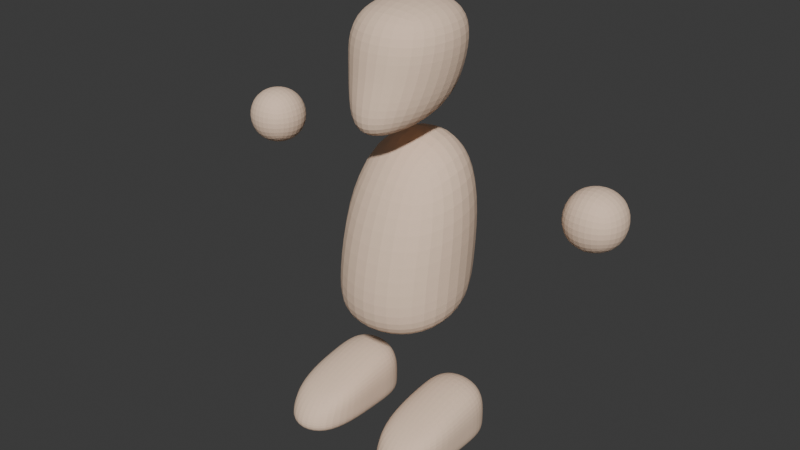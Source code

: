 # Source: ModularCharacter.blend  (saved by Blender 4.2.66; exported with 4.5.12 LTS)
import bpy
from mathutils import Matrix  # noqa: F401  (used for matrix-valued properties, if any)

bpy.ops.wm.read_factory_settings(use_empty=True)
scene = bpy.context.scene
scene.name = 'Scene'

# ---- collections
col_body_parts = bpy.data.collections.new('Body Parts'); scene.collection.children.link(col_body_parts)
col_heads = bpy.data.collections.new('Heads'); col_body_parts.children.link(col_heads)
col_bodies = bpy.data.collections.new('Bodies'); col_body_parts.children.link(col_bodies)
col_foots = bpy.data.collections.new('Foots'); col_body_parts.children.link(col_foots)
col_hands = bpy.data.collections.new('Hands'); col_body_parts.children.link(col_hands)

# ---- materials (node trees are filled in below, after node groups)
mat_head = bpy.data.materials.new('Head')
mat_body = bpy.data.materials.new('Body')
mat_body.alpha_threshold = 0.0
mat_body.use_transparent_shadow = False
mat_body.roughness = 0.5
mat_body.line_color = (0.0, 0.0, 0.0, 1.0)
mat_foots = bpy.data.materials.new('Foots')
mat_hands = bpy.data.materials.new('Hands')

# ---- material node trees
mat_head.use_nodes = True; mat_head.node_tree.nodes.clear()
_N = mat_head.node_tree.nodes; _L = mat_head.node_tree.links
n0 = _N.new('ShaderNodeBsdfPrincipled'); n0.name = 'Principled BSDF'; n0.location = (10, 300)
n0.inputs[0].default_value = (0.9047, 0.6654, 0.4969, 1.0)
n0.inputs[2].default_value = 1.0
n1 = _N.new('ShaderNodeOutputMaterial'); n1.name = 'Material Output'; n1.location = (300, 300)
_L.new(n0.outputs[0], n1.inputs[0])
n1.is_active_output = True
mat_body.use_nodes = True; mat_body.node_tree.nodes.clear()
_N = mat_body.node_tree.nodes; _L = mat_body.node_tree.links
n0 = _N.new('ShaderNodeOutputMaterial'); n0.name = 'Material Output'; n0.location = (300, 300)
n1 = _N.new('ShaderNodeBsdfPrincipled'); n1.name = 'Principled BSDF'; n1.location = (10, 300)
n1.inputs[0].default_value = (0.9047, 0.6654, 0.4969, 1.0)
n1.inputs[2].default_value = 1.0
n1.inputs[3].default_value = 1.45
_L.new(n1.outputs[0], n0.inputs[0])
n0.is_active_output = True
mat_foots.use_nodes = True; mat_foots.node_tree.nodes.clear()
_N = mat_foots.node_tree.nodes; _L = mat_foots.node_tree.links
n0 = _N.new('ShaderNodeBsdfPrincipled'); n0.name = 'Principled BSDF'; n0.location = (10, 300)
n0.inputs[0].default_value = (0.9047, 0.6654, 0.4969, 1.0)
n0.inputs[2].default_value = 1.0
n1 = _N.new('ShaderNodeOutputMaterial'); n1.name = 'Material Output'; n1.location = (300, 300)
_L.new(n0.outputs[0], n1.inputs[0])
n1.is_active_output = True
mat_hands.use_nodes = True; mat_hands.node_tree.nodes.clear()
_N = mat_hands.node_tree.nodes; _L = mat_hands.node_tree.links
n0 = _N.new('ShaderNodeBsdfPrincipled'); n0.name = 'Principled BSDF'; n0.location = (10, 300)
n0.inputs[0].default_value = (0.9047, 0.6654, 0.4969, 1.0)
n0.inputs[2].default_value = 1.0
n1 = _N.new('ShaderNodeOutputMaterial'); n1.name = 'Material Output'; n1.location = (300, 300)
_L.new(n0.outputs[0], n1.inputs[0])
n1.is_active_output = True

# ---- world
world_world = bpy.data.worlds.new('World'); scene.world = world_world
world_world.use_nodes = True; world_world.node_tree.nodes.clear()
_N = world_world.node_tree.nodes; _L = world_world.node_tree.links
n0 = _N.new('ShaderNodeOutputWorld'); n0.name = 'World Output'; n0.location = (300, 300)
n1 = _N.new('ShaderNodeBackground'); n1.name = 'Background'; n1.location = (10, 300)
n1.inputs[0].default_value = (0.05088, 0.05088, 0.05088, 1.0)
_L.new(n1.outputs[0], n0.inputs[0])
n0.is_active_output = True
world_world.color = (0.05088, 0.05088, 0.05088)
world_world.sun_shadow_jitter_overblur = 0.0

# ---- meshes
me_head_human = bpy.data.meshes.new('Head.Human')
me_head_human.from_pydata([(-0.1, -0.4, 1.4), (-0.3, -0.3, 2.0), (-0.2, 0.1, 1.5), (-0.2, 0.3, 2.0), (0.1, -0.4, 1.4), (0.3, -0.3, 2.0), (0.2, 0.1, 1.5), (0.2, 0.3, 2.0), (-0.2, -0.3, 1.7), (-0.3, 0.2, 1.7), (0.3, 0.2, 1.7), (0.2, -0.3, 1.7)], [], [(8, 1, 3, 9), (9, 3, 7, 10), (10, 7, 5, 11), (11, 5, 1, 8), (2, 6, 4, 0), (7, 3, 1, 5), (4, 11, 8, 0), (6, 10, 11, 4), (2, 9, 10, 6), (0, 8, 9, 2)])
_uv = me_head_human.uv_layers.new(name='UVMap')
_uv.uv.foreach_set('vector', [0.5, 0.0, 0.625, 0.0, 0.625, 0.25, 0.5, 0.25, 0.5, 0.25, 0.625, 0.25, 0.625, 0.5, 0.5, 0.5, 0.5, 0.5, 0.625, 0.5, 0.625, 0.75, 0.5, 0.75, 0.5, 0.75, 0.625, 0.75, 0.625, 1.0, 0.5, 1.0, 0.125, 0.5, 0.375, 0.5, 0.375, 0.75, 0.125, 0.75, 0.625, 0.5, 0.875, 0.5, 0.875, 0.75, 0.625, 0.75, 0.375, 0.75, 0.5, 0.75, 0.5, 1.0, 0.375, 1.0, 0.375, 0.5, 0.5, 0.5, 0.5, 0.75, 0.375, 0.75, 0.375, 0.25, 0.5, 0.25, 0.5, 0.5, 0.375, 0.5, 0.375, 0.0, 0.5, 0.0, 0.5, 0.25, 0.375, 0.25])
me_head_human.materials.append(mat_head)
me_head_human.update()
me_body_human = bpy.data.meshes.new('Body.Human')
me_body_human.from_pydata([(-0.3, -0.3, 0.5), (-0.3, -0.2, 1.4), (-0.3, 0.2, 0.6), (-0.3, 0.3, 1.5), (0.3, -0.3, 0.5), (0.3, -0.2, 1.4), (0.3, 0.2, 0.6), (0.3, 0.3, 1.5), (-0.3, -0.4, 0.7), (-0.3, 0.3, 0.8), (0.3, 0.3, 0.8), (0.3, -0.4, 0.7)], [], [(8, 1, 3, 9), (9, 3, 7, 10), (10, 7, 5, 11), (11, 5, 1, 8), (2, 6, 4, 0), (7, 3, 1, 5), (4, 11, 8, 0), (6, 10, 11, 4), (2, 9, 10, 6), (0, 8, 9, 2)])
_uv = me_body_human.uv_layers.new(name='UVMap')
_uv.uv.foreach_set('vector', [0.5, 0.0, 0.625, 0.0, 0.625, 0.25, 0.5, 0.25, 0.5, 0.25, 0.625, 0.25, 0.625, 0.5, 0.5, 0.5, 0.5, 0.5, 0.625, 0.5, 0.625, 0.75, 0.5, 0.75, 0.5, 0.75, 0.625, 0.75, 0.625, 1.0, 0.5, 1.0, 0.125, 0.5, 0.375, 0.5, 0.375, 0.75, 0.125, 0.75, 0.625, 0.5, 0.875, 0.5, 0.875, 0.75, 0.625, 0.75, 0.375, 0.75, 0.5, 0.75, 0.5, 1.0, 0.375, 1.0, 0.375, 0.5, 0.5, 0.5, 0.5, 0.75, 0.375, 0.75, 0.375, 0.25, 0.5, 0.25, 0.5, 0.5, 0.375, 0.5, 0.375, 0.0, 0.5, 0.0, 0.5, 0.25, 0.375, 0.25])
me_body_human.materials.append(mat_body)
me_body_human.update()
me_foots_human = bpy.data.meshes.new('Foots.Human')
me_foots_human.from_pydata([(0.1, -0.4, 0.2), (0.4, -0.4, 0.2), (0.1, 0.1, 0.3), (0.4, 0.1, 0.3), (0.1, -0.5, 0.0), (0.4, -0.5, 0.0), (0.1, 0.1, 0.0), (0.4, 0.1, 0.0), (0.1, 0.1, 0.1), (0.4, 0.1, 0.1), (0.1, -0.5, 0.1), (0.4, -0.5, 0.1), (0.1, -0.1, 0.3), (0.4, -0.1, 0.3), (0.1, -0.1, 0.0), (0.4, -0.1, 0.0), (0.4, -0.1, 0.1), (0.1, -0.1, 0.1)], [], [(12, 13, 3, 2), (8, 9, 7, 6), (14, 15, 5, 4), (10, 11, 1, 0), (17, 14, 4, 10), (16, 13, 1, 11), (15, 16, 11, 5), (12, 17, 10, 0), (4, 5, 11, 10), (2, 3, 9, 8), (2, 8, 17, 12), (7, 9, 16, 15), (9, 3, 13, 16), (8, 6, 14, 17), (6, 7, 15, 14), (0, 1, 13, 12)])
_uv = me_foots_human.uv_layers.new(name='UVMap')
_uv.uv.foreach_set('vector', [0.375, 0.125, 0.625, 0.125, 0.625, 0.25, 0.375, 0.25, 0.375, 0.375, 0.625, 0.375, 0.625, 0.5, 0.375, 0.5, 0.375, 0.625, 0.625, 0.625, 0.625, 0.75, 0.375, 0.75, 0.375, 0.875, 0.625, 0.875, 0.625, 1.0, 0.375, 1.0, 0.25, 0.625, 0.375, 0.625, 0.375, 0.75, 0.25, 0.75, 0.75, 0.625, 0.875, 0.625, 0.875, 0.75, 0.75, 0.75, 0.625, 0.625, 0.75, 0.625, 0.75, 0.75, 0.625, 0.75, 0.125, 0.625, 0.25, 0.625, 0.25, 0.75, 0.125, 0.75, 0.375, 0.75, 0.625, 0.75, 0.625, 0.875, 0.375, 0.875, 0.375, 0.25, 0.625, 0.25, 0.625, 0.375, 0.375, 0.375, 0.125, 0.5, 0.25, 0.5, 0.25, 0.625, 0.125, 0.625, 0.625, 0.5, 0.75, 0.5, 0.75, 0.625, 0.625, 0.625, 0.75, 0.5, 0.875, 0.5, 0.875, 0.625, 0.75, 0.625, 0.25, 0.5, 0.375, 0.5, 0.375, 0.625, 0.25, 0.625, 0.375, 0.5, 0.625, 0.5, 0.625, 0.625, 0.375, 0.625, 0.375, 0.0, 0.625, 0.0, 0.625, 0.125, 0.375, 0.125])
me_foots_human.materials.append(mat_foots)
me_foots_human.update()
me_hands_human = bpy.data.meshes.new('Hands.Human')
me_hands_human.from_pydata([(0.7, -0.1, 1.4), (0.7, 0.2, 1.4), (1.0, -0.1, 1.4), (1.0, 0.2, 1.4), (0.7, -0.1, 1.1), (0.7, 0.2, 1.1), (1.0, 0.2, 1.1), (1.0, -0.1, 1.1)], [], [(4, 0, 1, 5), (5, 1, 3, 6), (6, 3, 2, 7), (7, 2, 0, 4), (3, 1, 0, 2), (7, 4, 5, 6)])
_uv = me_hands_human.uv_layers.new(name='UVMap')
_uv.uv.foreach_set('vector', [0.5, 0.0, 0.625, 0.0, 0.625, 0.25, 0.5, 0.25, 0.5, 0.25, 0.625, 0.25, 0.625, 0.5, 0.5, 0.5, 0.5, 0.5, 0.625, 0.5, 0.625, 0.75, 0.5, 0.75, 0.5, 0.75, 0.625, 0.75, 0.625, 1.0, 0.5, 1.0, 0.625, 0.5, 0.875, 0.5, 0.875, 0.75, 0.625, 0.75, 0.5, 0.75, 0.5, 0.0, 0.5, 0.25, 0.5, 0.5])
me_hands_human.materials.append(mat_hands)
me_hands_human.update()
arm_root = bpy.data.armatures.new('root')  # bones are not reproduced

# ---- objects
ob_root = bpy.data.objects.new('root', arm_root)
ob_head_human = bpy.data.objects.new('Head.Human', me_head_human)
ob_body_human = bpy.data.objects.new('Body.Human', me_body_human)
ob_foots_human = bpy.data.objects.new('Foots.Human', me_foots_human)
ob_hands_human = bpy.data.objects.new('Hands.Human', me_hands_human)

# ---- transforms, parenting, visibility, modifiers, constraints
ob_root.location = (0.0, 0.0, 0.0)
ob_root.show_in_front = True
ob_head_human.location = (0.0, 0.0, 0.0)
_m = ob_head_human.modifiers.new('Subdivision', 'SUBSURF')
_m.render_levels = 3
_m.show_only_control_edges = False
ob_body_human.location = (0.0, 0.0, 0.0)
_m = ob_body_human.modifiers.new('Subdivision', 'SUBSURF')
_m.render_levels = 3
_m.show_only_control_edges = False
ob_foots_human.location = (0.0, 0.0, 0.0)
_m = ob_foots_human.modifiers.new('Subdivision', 'SUBSURF')
_m.render_levels = 3
_m.show_only_control_edges = False
_m = ob_foots_human.modifiers.new('Mirror', 'MIRROR')
ob_hands_human.location = (0.0, 0.0, 0.0)
_m = ob_hands_human.modifiers.new('Subdivision', 'SUBSURF')
_m.render_levels = 3
_m.show_only_control_edges = False
_m = ob_hands_human.modifiers.new('Mirror', 'MIRROR')

# ---- collection membership
scene.collection.objects.link(ob_root)
col_heads.objects.link(ob_head_human)
col_bodies.objects.link(ob_body_human)
col_foots.objects.link(ob_foots_human)
col_hands.objects.link(ob_hands_human)

# ---- scene / render settings (as saved in the file)
scene.frame_start = 0; scene.frame_end = 24; scene.frame_set(4)
scene.render.engine = 'BLENDER_EEVEE_NEXT'
bpy.context.view_layer.update()

# ---- added for rendering (the .blend has no active camera and no usable light): camera, sun
cam_auto = bpy.data.cameras.new('AutoCamera')
cam_auto.lens = 50.0
cam_auto.sensor_width = 36.0
cam_auto.clip_end = 1000.0
ob_auto_camera = bpy.data.objects.new('AutoCamera', cam_auto)
scene.collection.objects.link(ob_auto_camera)
ob_auto_camera.location = (2.68021, -3.30306, 3.14625)
ob_auto_camera.rotation_euler = (1.09748, -7.21219e-08, 0.694738)
scene.camera = ob_auto_camera
light_auto_sun = bpy.data.lights.new('AutoSun', 'SUN')
light_auto_sun.energy = 3.0
light_auto_sun.angle = 0.0523599
ob_auto_sun = bpy.data.objects.new('AutoSun', light_auto_sun)
scene.collection.objects.link(ob_auto_sun)
ob_auto_sun.rotation_euler = (0.872665, 0.174533, 0.523599)
bpy.context.view_layer.update()
